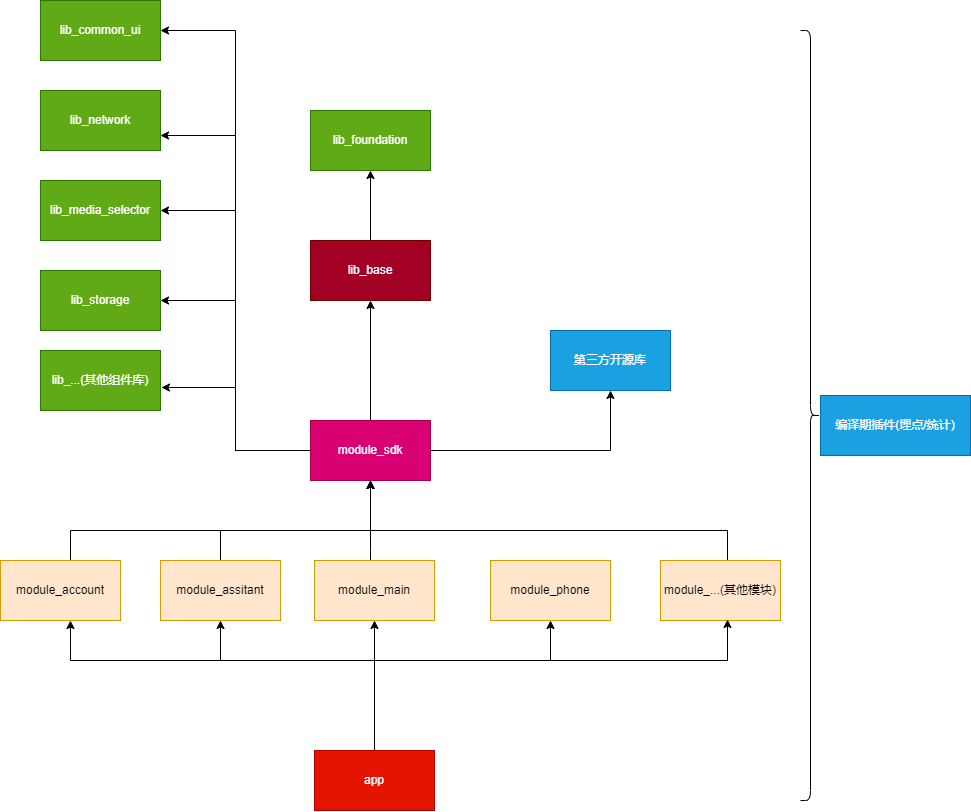

The diagram above was exported from draw.io. Its source (the exported page's mxGraphModel, read from the mxfile embedded in the PNG):
<mxGraphModel dx="1185" dy="1812" grid="1" gridSize="10" guides="1" tooltips="1" connect="1" arrows="1" fold="1" page="1" pageScale="1" pageWidth="827" pageHeight="1169" math="0" shadow="0">
  <root>
    <mxCell id="0" />
    <mxCell id="1" parent="0" />
    <mxCell id="UbwrPplSPbJqUFjS2G9F-1" style="edgeStyle=orthogonalEdgeStyle;rounded=0;orthogonalLoop=1;jettySize=auto;html=1;entryX=0.5;entryY=1;entryDx=0;entryDy=0;" edge="1" parent="1" source="UbwrPplSPbJqUFjS2G9F-7" target="UbwrPplSPbJqUFjS2G9F-13">
      <mxGeometry relative="1" as="geometry" />
    </mxCell>
    <mxCell id="UbwrPplSPbJqUFjS2G9F-2" style="edgeStyle=orthogonalEdgeStyle;rounded=0;orthogonalLoop=1;jettySize=auto;html=1;entryX=0.5;entryY=1;entryDx=0;entryDy=0;" edge="1" parent="1" source="UbwrPplSPbJqUFjS2G9F-7" target="UbwrPplSPbJqUFjS2G9F-12">
      <mxGeometry relative="1" as="geometry" />
    </mxCell>
    <mxCell id="UbwrPplSPbJqUFjS2G9F-3" style="edgeStyle=orthogonalEdgeStyle;rounded=0;orthogonalLoop=1;jettySize=auto;html=1;entryX=1;entryY=0.75;entryDx=0;entryDy=0;" edge="1" parent="1" source="UbwrPplSPbJqUFjS2G9F-7" target="UbwrPplSPbJqUFjS2G9F-10">
      <mxGeometry relative="1" as="geometry" />
    </mxCell>
    <mxCell id="UbwrPplSPbJqUFjS2G9F-4" style="edgeStyle=orthogonalEdgeStyle;rounded=0;orthogonalLoop=1;jettySize=auto;html=1;entryX=1;entryY=0.5;entryDx=0;entryDy=0;" edge="1" parent="1" source="UbwrPplSPbJqUFjS2G9F-7" target="UbwrPplSPbJqUFjS2G9F-8">
      <mxGeometry relative="1" as="geometry" />
    </mxCell>
    <mxCell id="UbwrPplSPbJqUFjS2G9F-5" style="edgeStyle=orthogonalEdgeStyle;rounded=0;orthogonalLoop=1;jettySize=auto;html=1;entryX=1;entryY=0.5;entryDx=0;entryDy=0;" edge="1" parent="1" source="UbwrPplSPbJqUFjS2G9F-7" target="UbwrPplSPbJqUFjS2G9F-9">
      <mxGeometry relative="1" as="geometry" />
    </mxCell>
    <mxCell id="UbwrPplSPbJqUFjS2G9F-6" style="edgeStyle=orthogonalEdgeStyle;rounded=0;orthogonalLoop=1;jettySize=auto;html=1;entryX=1;entryY=0.5;entryDx=0;entryDy=0;" edge="1" parent="1" source="UbwrPplSPbJqUFjS2G9F-7" target="UbwrPplSPbJqUFjS2G9F-27">
      <mxGeometry relative="1" as="geometry" />
    </mxCell>
    <mxCell id="UbwrPplSPbJqUFjS2G9F-32" style="edgeStyle=orthogonalEdgeStyle;rounded=0;orthogonalLoop=1;jettySize=auto;html=1;entryX=1.008;entryY=0.617;entryDx=0;entryDy=0;entryPerimeter=0;" edge="1" parent="1" source="UbwrPplSPbJqUFjS2G9F-7" target="UbwrPplSPbJqUFjS2G9F-31">
      <mxGeometry relative="1" as="geometry" />
    </mxCell>
    <mxCell id="UbwrPplSPbJqUFjS2G9F-7" value="module_sdk" style="rounded=0;whiteSpace=wrap;html=1;fillColor=#d80073;strokeColor=#A50040;fontColor=#ffffff;" vertex="1" parent="1">
      <mxGeometry x="350" y="310" width="120" height="60" as="geometry" />
    </mxCell>
    <mxCell id="UbwrPplSPbJqUFjS2G9F-8" value="lib_media_selector" style="rounded=0;whiteSpace=wrap;html=1;fillColor=#60a917;strokeColor=#2D7600;fontColor=#ffffff;" vertex="1" parent="1">
      <mxGeometry x="80" y="70" width="120" height="60" as="geometry" />
    </mxCell>
    <mxCell id="UbwrPplSPbJqUFjS2G9F-9" value="lib_storage" style="rounded=0;whiteSpace=wrap;html=1;fillColor=#60a917;strokeColor=#2D7600;fontColor=#ffffff;" vertex="1" parent="1">
      <mxGeometry x="80" y="160" width="120" height="60" as="geometry" />
    </mxCell>
    <mxCell id="UbwrPplSPbJqUFjS2G9F-10" value="lib_network" style="rounded=0;whiteSpace=wrap;html=1;fillColor=#60a917;strokeColor=#2D7600;fontColor=#ffffff;" vertex="1" parent="1">
      <mxGeometry x="80" y="-20" width="120" height="60" as="geometry" />
    </mxCell>
    <mxCell id="UbwrPplSPbJqUFjS2G9F-11" style="edgeStyle=orthogonalEdgeStyle;rounded=0;orthogonalLoop=1;jettySize=auto;html=1;entryX=0.5;entryY=1;entryDx=0;entryDy=0;" edge="1" parent="1" source="UbwrPplSPbJqUFjS2G9F-12" target="UbwrPplSPbJqUFjS2G9F-28">
      <mxGeometry relative="1" as="geometry" />
    </mxCell>
    <mxCell id="UbwrPplSPbJqUFjS2G9F-12" value="lib_base" style="rounded=0;whiteSpace=wrap;html=1;fillColor=#a20025;strokeColor=#6F0000;fontColor=#ffffff;" vertex="1" parent="1">
      <mxGeometry x="350" y="130" width="120" height="60" as="geometry" />
    </mxCell>
    <mxCell id="UbwrPplSPbJqUFjS2G9F-13" value="第三方开源库" style="rounded=0;whiteSpace=wrap;html=1;fillColor=#1ba1e2;strokeColor=#006EAF;fontColor=#ffffff;" vertex="1" parent="1">
      <mxGeometry x="590" y="220" width="120" height="60" as="geometry" />
    </mxCell>
    <mxCell id="UbwrPplSPbJqUFjS2G9F-14" style="edgeStyle=orthogonalEdgeStyle;rounded=0;orthogonalLoop=1;jettySize=auto;html=1;entryX=0.5;entryY=1;entryDx=0;entryDy=0;" edge="1" parent="1" source="UbwrPplSPbJqUFjS2G9F-15" target="UbwrPplSPbJqUFjS2G9F-7">
      <mxGeometry relative="1" as="geometry">
        <Array as="points">
          <mxPoint x="110" y="420" />
          <mxPoint x="410" y="420" />
        </Array>
      </mxGeometry>
    </mxCell>
    <mxCell id="UbwrPplSPbJqUFjS2G9F-15" value="module_account" style="rounded=0;whiteSpace=wrap;html=1;fillColor=#ffe6cc;strokeColor=#d79b00;" vertex="1" parent="1">
      <mxGeometry x="40" y="450" width="120" height="60" as="geometry" />
    </mxCell>
    <mxCell id="UbwrPplSPbJqUFjS2G9F-16" style="edgeStyle=orthogonalEdgeStyle;rounded=0;orthogonalLoop=1;jettySize=auto;html=1;" edge="1" parent="1" source="UbwrPplSPbJqUFjS2G9F-17">
      <mxGeometry relative="1" as="geometry">
        <mxPoint x="410" y="370" as="targetPoint" />
        <Array as="points">
          <mxPoint x="260" y="420" />
          <mxPoint x="410" y="420" />
        </Array>
      </mxGeometry>
    </mxCell>
    <mxCell id="UbwrPplSPbJqUFjS2G9F-17" value="module_assitant" style="rounded=0;whiteSpace=wrap;html=1;fillColor=#ffe6cc;strokeColor=#d79b00;" vertex="1" parent="1">
      <mxGeometry x="200" y="450" width="120" height="60" as="geometry" />
    </mxCell>
    <mxCell id="UbwrPplSPbJqUFjS2G9F-18" style="edgeStyle=orthogonalEdgeStyle;rounded=0;orthogonalLoop=1;jettySize=auto;html=1;" edge="1" parent="1" source="UbwrPplSPbJqUFjS2G9F-19">
      <mxGeometry relative="1" as="geometry">
        <mxPoint x="410" y="370" as="targetPoint" />
        <Array as="points">
          <mxPoint x="410" y="440" />
          <mxPoint x="410" y="440" />
        </Array>
      </mxGeometry>
    </mxCell>
    <mxCell id="UbwrPplSPbJqUFjS2G9F-19" value="module_main" style="rounded=0;whiteSpace=wrap;html=1;fillColor=#ffe6cc;strokeColor=#d79b00;" vertex="1" parent="1">
      <mxGeometry x="354" y="450" width="120" height="60" as="geometry" />
    </mxCell>
    <mxCell id="UbwrPplSPbJqUFjS2G9F-20" style="edgeStyle=orthogonalEdgeStyle;rounded=0;orthogonalLoop=1;jettySize=auto;html=1;entryX=0.5;entryY=1;entryDx=0;entryDy=0;" edge="1" parent="1" source="UbwrPplSPbJqUFjS2G9F-21" target="UbwrPplSPbJqUFjS2G9F-7">
      <mxGeometry relative="1" as="geometry">
        <Array as="points">
          <mxPoint x="767" y="420" />
          <mxPoint x="410" y="420" />
        </Array>
      </mxGeometry>
    </mxCell>
    <mxCell id="UbwrPplSPbJqUFjS2G9F-21" value="module_...(其他模块)" style="rounded=0;whiteSpace=wrap;html=1;fillColor=#ffe6cc;strokeColor=#d79b00;" vertex="1" parent="1">
      <mxGeometry x="700" y="450" width="120" height="60" as="geometry" />
    </mxCell>
    <mxCell id="UbwrPplSPbJqUFjS2G9F-22" style="edgeStyle=orthogonalEdgeStyle;rounded=0;orthogonalLoop=1;jettySize=auto;html=1;entryX=0.583;entryY=1;entryDx=0;entryDy=0;entryPerimeter=0;" edge="1" parent="1" source="UbwrPplSPbJqUFjS2G9F-26" target="UbwrPplSPbJqUFjS2G9F-15">
      <mxGeometry relative="1" as="geometry">
        <Array as="points">
          <mxPoint x="414" y="550" />
          <mxPoint x="110" y="550" />
        </Array>
      </mxGeometry>
    </mxCell>
    <mxCell id="UbwrPplSPbJqUFjS2G9F-25" style="edgeStyle=orthogonalEdgeStyle;rounded=0;orthogonalLoop=1;jettySize=auto;html=1;" edge="1" parent="1" source="UbwrPplSPbJqUFjS2G9F-26">
      <mxGeometry relative="1" as="geometry">
        <Array as="points">
          <mxPoint x="414" y="550" />
          <mxPoint x="767" y="550" />
        </Array>
        <mxPoint x="767" y="509" as="targetPoint" />
      </mxGeometry>
    </mxCell>
    <mxCell id="UbwrPplSPbJqUFjS2G9F-36" style="edgeStyle=orthogonalEdgeStyle;rounded=0;orthogonalLoop=1;jettySize=auto;html=1;entryX=0.5;entryY=1;entryDx=0;entryDy=0;" edge="1" parent="1" source="UbwrPplSPbJqUFjS2G9F-26" target="UbwrPplSPbJqUFjS2G9F-19">
      <mxGeometry relative="1" as="geometry" />
    </mxCell>
    <mxCell id="UbwrPplSPbJqUFjS2G9F-38" style="edgeStyle=orthogonalEdgeStyle;rounded=0;orthogonalLoop=1;jettySize=auto;html=1;entryX=0.5;entryY=1;entryDx=0;entryDy=0;" edge="1" parent="1" source="UbwrPplSPbJqUFjS2G9F-26" target="UbwrPplSPbJqUFjS2G9F-17">
      <mxGeometry relative="1" as="geometry">
        <Array as="points">
          <mxPoint x="414" y="550" />
          <mxPoint x="260" y="550" />
        </Array>
      </mxGeometry>
    </mxCell>
    <mxCell id="UbwrPplSPbJqUFjS2G9F-39" style="edgeStyle=orthogonalEdgeStyle;rounded=0;orthogonalLoop=1;jettySize=auto;html=1;entryX=0.5;entryY=1;entryDx=0;entryDy=0;" edge="1" parent="1" source="UbwrPplSPbJqUFjS2G9F-26" target="UbwrPplSPbJqUFjS2G9F-34">
      <mxGeometry relative="1" as="geometry">
        <Array as="points">
          <mxPoint x="414" y="550" />
          <mxPoint x="590" y="550" />
        </Array>
      </mxGeometry>
    </mxCell>
    <mxCell id="UbwrPplSPbJqUFjS2G9F-26" value="app" style="rounded=0;whiteSpace=wrap;html=1;fillColor=#e51400;strokeColor=#B20000;fontColor=#ffffff;" vertex="1" parent="1">
      <mxGeometry x="354" y="640" width="120" height="60" as="geometry" />
    </mxCell>
    <mxCell id="UbwrPplSPbJqUFjS2G9F-27" value="lib_common_ui" style="rounded=0;whiteSpace=wrap;html=1;fillColor=#60a917;strokeColor=#2D7600;fontColor=#ffffff;" vertex="1" parent="1">
      <mxGeometry x="80" y="-110" width="120" height="60" as="geometry" />
    </mxCell>
    <mxCell id="UbwrPplSPbJqUFjS2G9F-28" value="lib_foundation" style="rounded=0;whiteSpace=wrap;html=1;fillColor=#60a917;strokeColor=#2D7600;fontColor=#ffffff;" vertex="1" parent="1">
      <mxGeometry x="350" width="120" height="60" as="geometry" />
    </mxCell>
    <mxCell id="UbwrPplSPbJqUFjS2G9F-29" value="编译期插件(埋点/统计)" style="rounded=0;whiteSpace=wrap;html=1;fillColor=#1ba1e2;strokeColor=#006EAF;fontColor=#ffffff;" vertex="1" parent="1">
      <mxGeometry x="860" y="285" width="150" height="60" as="geometry" />
    </mxCell>
    <mxCell id="UbwrPplSPbJqUFjS2G9F-30" value="" style="shape=curlyBracket;whiteSpace=wrap;html=1;rounded=1;flipH=1;" vertex="1" parent="1">
      <mxGeometry x="840" y="-80" width="20" height="770" as="geometry" />
    </mxCell>
    <mxCell id="UbwrPplSPbJqUFjS2G9F-31" value="lib_...(其他组件库)" style="rounded=0;whiteSpace=wrap;html=1;fillColor=#60a917;strokeColor=#2D7600;fontColor=#ffffff;" vertex="1" parent="1">
      <mxGeometry x="80" y="240" width="120" height="60" as="geometry" />
    </mxCell>
    <mxCell id="UbwrPplSPbJqUFjS2G9F-34" value="module_phone" style="rounded=0;whiteSpace=wrap;html=1;fillColor=#ffe6cc;strokeColor=#d79b00;" vertex="1" parent="1">
      <mxGeometry x="530" y="450" width="120" height="60" as="geometry" />
    </mxCell>
  </root>
</mxGraphModel>